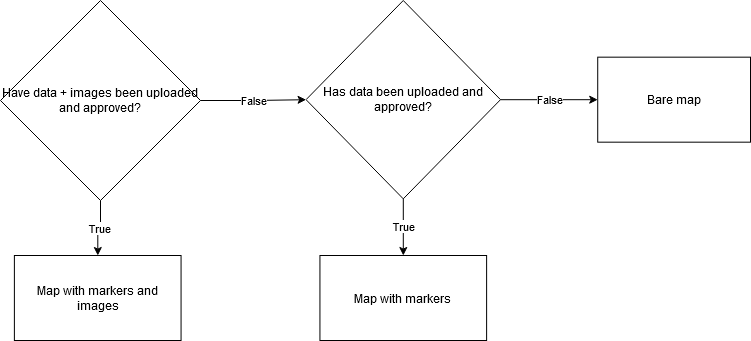

The diagram above was exported from draw.io. Its source (the exported page's mxGraphModel, read from the mxfile embedded in the PNG):
<mxGraphModel dx="1280" dy="674" grid="1" gridSize="10" guides="1" tooltips="1" connect="1" arrows="1" fold="1" page="1" pageScale="1" pageWidth="850" pageHeight="1100" math="0" shadow="0">
  <root>
    <mxCell id="0" />
    <mxCell id="1" parent="0" />
    <mxCell id="dm8x0E2iJ_p9eTraJKo3-18" value="" style="group" parent="1" vertex="1" connectable="0">
      <mxGeometry x="40" y="40" width="750" height="340" as="geometry" />
    </mxCell>
    <mxCell id="dm8x0E2iJ_p9eTraJKo3-2" value="Have data + images been uploaded and approved?" style="rhombus;whiteSpace=wrap;html=1;" parent="dm8x0E2iJ_p9eTraJKo3-18" vertex="1">
      <mxGeometry width="200" height="200" as="geometry" />
    </mxCell>
    <mxCell id="dm8x0E2iJ_p9eTraJKo3-7" value="Map with markers and images" style="whiteSpace=wrap;html=1;" parent="dm8x0E2iJ_p9eTraJKo3-18" vertex="1">
      <mxGeometry x="13.888888888888893" y="255" width="166.6666666666667" height="85" as="geometry" />
    </mxCell>
    <mxCell id="dm8x0E2iJ_p9eTraJKo3-8" value="True" style="edgeStyle=orthogonalEdgeStyle;rounded=0;orthogonalLoop=1;jettySize=auto;html=1;" parent="dm8x0E2iJ_p9eTraJKo3-18" source="dm8x0E2iJ_p9eTraJKo3-2" target="dm8x0E2iJ_p9eTraJKo3-7" edge="1">
      <mxGeometry relative="1" as="geometry" />
    </mxCell>
    <mxCell id="dm8x0E2iJ_p9eTraJKo3-11" value="Has data been uploaded and approved?" style="rhombus;whiteSpace=wrap;html=1;" parent="dm8x0E2iJ_p9eTraJKo3-18" vertex="1">
      <mxGeometry x="305.5555555555556" width="194.4444444444445" height="198.33333333333334" as="geometry" />
    </mxCell>
    <mxCell id="dm8x0E2iJ_p9eTraJKo3-12" value="False" style="edgeStyle=orthogonalEdgeStyle;rounded=0;orthogonalLoop=1;jettySize=auto;html=1;" parent="dm8x0E2iJ_p9eTraJKo3-18" source="dm8x0E2iJ_p9eTraJKo3-2" target="dm8x0E2iJ_p9eTraJKo3-11" edge="1">
      <mxGeometry relative="1" as="geometry" />
    </mxCell>
    <mxCell id="dm8x0E2iJ_p9eTraJKo3-13" value="Map with markers" style="whiteSpace=wrap;html=1;" parent="dm8x0E2iJ_p9eTraJKo3-18" vertex="1">
      <mxGeometry x="319.4444444444445" y="255" width="166.6666666666667" height="85" as="geometry" />
    </mxCell>
    <mxCell id="dm8x0E2iJ_p9eTraJKo3-14" value="True" style="edgeStyle=orthogonalEdgeStyle;rounded=0;orthogonalLoop=1;jettySize=auto;html=1;" parent="dm8x0E2iJ_p9eTraJKo3-18" source="dm8x0E2iJ_p9eTraJKo3-11" target="dm8x0E2iJ_p9eTraJKo3-13" edge="1">
      <mxGeometry relative="1" as="geometry" />
    </mxCell>
    <mxCell id="dm8x0E2iJ_p9eTraJKo3-15" value="Bare map" style="whiteSpace=wrap;html=1;" parent="dm8x0E2iJ_p9eTraJKo3-18" vertex="1">
      <mxGeometry x="597.2222222222223" y="56.66666666666667" width="152.7777777777778" height="85" as="geometry" />
    </mxCell>
    <mxCell id="dm8x0E2iJ_p9eTraJKo3-16" value="False" style="edgeStyle=orthogonalEdgeStyle;rounded=0;orthogonalLoop=1;jettySize=auto;html=1;" parent="dm8x0E2iJ_p9eTraJKo3-18" source="dm8x0E2iJ_p9eTraJKo3-11" target="dm8x0E2iJ_p9eTraJKo3-15" edge="1">
      <mxGeometry relative="1" as="geometry" />
    </mxCell>
  </root>
</mxGraphModel>